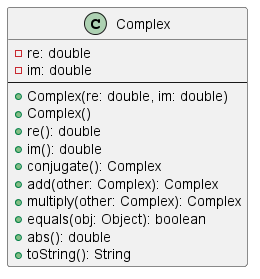

The diagram above was rendered by PlantUML. Its source (embedded in the PNG):
@startuml
class Complex {
    - re: double
    - im: double
    --
    + Complex(re: double, im: double)
    + Complex()
    + re(): double
    + im(): double
    + conjugate(): Complex
    + add(other: Complex): Complex
    + multiply(other: Complex): Complex
    + equals(obj: Object): boolean
    + abs(): double
    + toString(): String
  }
@enduml